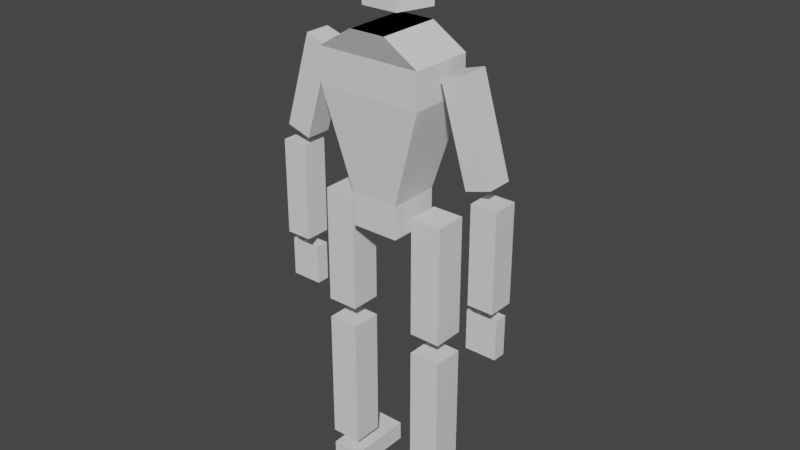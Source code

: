 # Source: sapientblockman_var1.blend  (saved by Blender 3.6.13; exported with 4.5.12 LTS)
import bpy
from mathutils import Matrix  # noqa: F401  (used for matrix-valued properties, if any)

bpy.ops.wm.read_factory_settings(use_empty=True)
scene = bpy.context.scene
scene.name = 'Scene'

# ---- collections
col_collection = bpy.data.collections.new('Collection'); scene.collection.children.link(col_collection)

# ---- materials (node trees are filled in below, after node groups)
mat_material = bpy.data.materials.new('Material')
mat_material.use_transparent_shadow = False
mat_material_001 = bpy.data.materials.new('Material.001')
mat_material_001.use_transparent_shadow = False

# ---- material node trees
mat_material.use_nodes = True; mat_material.node_tree.nodes.clear()
_N = mat_material.node_tree.nodes; _L = mat_material.node_tree.links
n0 = _N.new('ShaderNodeBsdfPrincipled'); n0.name = 'Principled BSDF'; n0.location = (10, 300)
n0.distribution = 'GGX'
n0.subsurface_method = 'RANDOM_WALK_SKIN'
n0.inputs[3].default_value = 1.45
n0.inputs[27].default_value = (0.0, 0.0, 0.0, 1.0)
n0.inputs[28].default_value = 1.0
n1 = _N.new('ShaderNodeOutputMaterial'); n1.name = 'Material Output'; n1.location = (300, 300)
_L.new(n0.outputs[0], n1.inputs[0])
n1.is_active_output = True
mat_material_001.use_nodes = True; mat_material_001.node_tree.nodes.clear()
_N = mat_material_001.node_tree.nodes; _L = mat_material_001.node_tree.links
n0 = _N.new('ShaderNodeBsdfPrincipled'); n0.name = 'Principled BSDF'; n0.location = (10, 300)
n0.distribution = 'GGX'
n0.subsurface_method = 'RANDOM_WALK_SKIN'
n0.inputs[3].default_value = 1.45
n0.inputs[27].default_value = (0.0, 0.0, 0.0, 1.0)
n0.inputs[28].default_value = 1.0
n1 = _N.new('ShaderNodeOutputMaterial'); n1.name = 'Material Output'; n1.location = (300, 300)
_L.new(n0.outputs[0], n1.inputs[0])
n1.is_active_output = True

# ---- world
world_world = bpy.data.worlds.new('World'); scene.world = world_world
world_world.use_nodes = True; world_world.node_tree.nodes.clear()
_N = world_world.node_tree.nodes; _L = world_world.node_tree.links
n0 = _N.new('ShaderNodeOutputWorld'); n0.name = 'World Output'; n0.location = (300, 300)
n1 = _N.new('ShaderNodeBackground'); n1.name = 'Background'; n1.location = (10, 300)
n1.inputs[0].default_value = (0.05088, 0.05088, 0.05088, 1.0)
_L.new(n1.outputs[0], n0.inputs[0])
n0.is_active_output = True
world_world.color = (0.05088, 0.05088, 0.05088)
world_world.use_sun_shadow = False
world_world.sun_shadow_jitter_overblur = 0.0

# ---- meshes
me_cube_001 = bpy.data.meshes.new('Cube.001')
me_cube_001.from_pydata([(-0.2513, 0.3999, -0.2589), (0.2513, 0.3999, -0.2589), (0.2513, -0.3999, -0.2589), (-0.2513, -0.3999, -0.2589), (0.549, -0.5, 0.2913), (0.549, 0.5, 0.2913), (-0.549, 0.5, 0.2913), (-0.549, -0.5, 0.2913), (0.2513, 0.3999, -0.4481), (-0.2513, 0.3999, -0.4481), (0.1891, 0.4973, 0.6129), (-0.6839, -0.2467, -1.126), (-0.6839, 0.2467, -1.008), (-0.9898, -0.2028, -0.1422), (-0.6391, 0.2028, 0.4473), (0.1896, -0.5027, 0.6129), (0.6839, -0.2467, -1.126), (0.3563, -0.2467, -1.911), (0.3563, -0.2467, -1.126), (0.3563, 0.2467, -1.008), (1.259, 0.2028, -0.7013), (0.9898, 0.2028, -0.1422), (0.8972, -0.2028, 0.4901), (0.6391, 0.2028, 0.4473), (-0.6839, -0.2389, -2.118), (-0.6839, 0.8177, -2.002), (-0.3563, -0.2389, -2.118), (-0.3563, 0.8177, -2.002), (-0.3563, -0.2389, -2.002), (0.1896, 0.4973, 0.6129), (0.6839, -0.2467, -1.911), (0.3563, 0.2467, -1.911), (0.3563, 0.2467, -1.126), (0.6839, -0.2467, -1.008), (0.3563, -0.2467, -1.008), (0.3563, 0.2467, -0.3282), (1.259, -0.2028, -0.1422), (0.9301, -0.2028, -0.08824), (0.6391, -0.2028, 0.4473), (-0.549, -0.5, 0.489), (-0.549, 0.5, 0.489), (-0.3563, -0.2467, -1.911), (-0.3563, -0.2467, -1.126), (-0.3563, -0.2467, -0.3282), (-1.259, 0.2028, -0.1422), (-0.9898, -0.2028, -0.7013), (-0.8972, -0.2028, 0.4901), (0.6839, 0.8177, -2.118), (0.6839, -0.2389, -2.118), (0.6839, 0.8177, -2.002), (0.6839, -0.2389, -2.002), (0.3563, 0.8177, -2.002), (-1.264, -0.1038, -0.9836), (-1.264, -0.1038, -0.755), (-1.264, 0.1038, -0.9836), (-1.264, 0.1038, -0.755), (-0.9368, -0.1038, -0.9836), (-0.9368, -0.1038, -0.755), (-0.9368, 0.1038, -0.9836), (-0.9368, 0.1038, -0.755), (-0.1891, -0.5027, 0.6129), (1.259, 0.2028, -0.1422), (0.9898, -0.2028, -0.7013), (0.9898, -0.2028, -0.1422), (0.9898, 0.2028, -0.7013), (0.8972, 0.2028, 0.4901), (0.9301, 0.2028, -0.08824), (0.549, -0.5, 0.489), (-0.6839, 0.2467, -1.911), (-0.6839, 0.2467, -1.126), (-0.3563, 0.2467, -1.126), (-0.3563, 0.2467, -1.008), (-0.3563, 0.2467, -0.3282), (-1.259, -0.2028, -0.7013), (-1.259, -0.2028, -0.1422), (-1.259, 0.2028, -0.7013), (-0.9898, 0.2028, -0.7013), (-0.9898, 0.2028, -0.1422), (-1.188, -0.2028, -0.04545), (-1.188, 0.2028, -0.04545), (-0.9301, 0.2028, -0.08824), (0.3563, 0.8177, -2.118), (0.3563, -0.2389, -2.118), (0.3563, -0.2389, -2.002), (0.549, 0.5, 0.489), (0.2513, -0.3999, -0.4481), (0.1891, -0.5027, 0.6129), (-0.1896, -0.5027, 0.6129), (-0.1896, 0.4973, 0.6129), (-0.6839, -0.2467, -1.911), (-0.3563, 0.2467, -1.911), (-0.6839, -0.2467, -1.008), (-0.6839, -0.2467, -0.3282), (-0.6839, 0.2467, -0.3282), (-0.3563, -0.2467, -1.008), (-0.8972, 0.2028, 0.4901), (-0.9301, -0.2028, -0.08824), (-0.6391, -0.2028, 0.4473), (-0.2513, -0.3999, -0.4481), (-0.1891, 0.4973, 0.6129), (0.6839, 0.2467, -1.911), (0.6839, 0.2467, -1.126), (0.6839, -0.2467, -0.3282), (0.6839, 0.2467, -1.008), (0.6839, 0.2467, -0.3282), (0.3563, -0.2467, -0.3282), (1.259, -0.2028, -0.7013), (1.188, -0.2028, -0.04545), (1.188, 0.2028, -0.04545), (-0.6839, 0.8177, -2.118), (-0.6839, -0.2389, -2.002), (-0.3563, 0.8177, -2.118), (1.264, -0.1038, -0.9836), (1.264, -0.1038, -0.755), (1.264, 0.1038, -0.9836), (1.264, 0.1038, -0.755), (0.9368, -0.1038, -0.9836), (0.9368, -0.1038, -0.755), (0.9368, 0.1038, -0.9836), (0.9368, 0.1038, -0.755), (-2.117e-08, 0.626, 0.7059), (-2.117e-08, 0.626, 1.147), (0.3102, 0.2866, 0.7059), (0.3102, 0.2866, 1.147), (0.1917, -0.2625, 0.7059), (0.1917, -0.2625, 1.147), (-0.1917, -0.2625, 0.7059), (-0.1917, -0.2625, 1.147), (-0.3102, 0.2866, 0.7059), (-0.3102, 0.2866, 1.147), (-2.117e-08, 0.626, 0.9581), (-2.117e-08, 0.626, 1.021), (0.3102, 0.2866, 1.021), (0.3102, 0.2866, 0.9581), (-0.3102, 0.2866, 1.021), (-0.3102, 0.2866, 0.9581), (0.1795, 0.3999, -0.2589), (0.1077, 0.3999, -0.2589), (0.03589, 0.3999, -0.2589), (-0.03589, 0.3999, -0.2589), (-0.1077, 0.3999, -0.2589), (-0.1795, 0.3999, -0.2589), (-0.3922, 0.5, 0.2913), (-0.2353, 0.5, 0.2913), (-0.07843, 0.5, 0.2913), (0.07843, 0.5, 0.2913), (0.2353, 0.5, 0.2913), (0.3922, 0.5, 0.2913), (-0.3922, 0.5, 0.489), (-0.2353, 0.5, 0.489), (-0.07843, 0.5, 0.489), (0.07843, 0.5, 0.489), (0.2353, 0.5, 0.489), (0.3922, 0.5, 0.489), (0.3294, -0.5, 0.2913), (0.1098, -0.5, 0.2913), (-0.1098, -0.5, 0.2913), (-0.3294, -0.5, 0.2913), (0.3294, -0.5, 0.489), (0.1098, -0.5, 0.489), (-0.1098, -0.5, 0.489), (-0.3294, -0.5, 0.489), (-0.287, -0.5, 0.3337), (-0.1522, -0.5, 0.3337), (-0.1522, -0.5, 0.4466), (-0.287, -0.5, 0.4466), (-0.06743, -0.5, 0.3337), (0.06743, -0.5, 0.3337), (0.06743, -0.5, 0.4466), (-0.06743, -0.5, 0.4466), (0.1522, -0.5, 0.3337), (0.287, -0.5, 0.3337), (0.287, -0.5, 0.4466), (0.1522, -0.5, 0.4466), (-0.5895, 0.2467, -1.817), (-0.5895, 0.2467, -1.221), (-0.4507, 0.2467, -1.221), (-0.4507, 0.2467, -1.817), (-0.6839, -0.1471, -0.9086), (-0.6839, -0.1471, -0.4278), (-0.6839, 0.1471, -0.4278), (-0.6839, 0.1471, -0.9086), (0.5895, 0.2467, -1.817), (0.4507, 0.2467, -1.817), (0.4507, 0.2467, -1.221), (0.5895, 0.2467, -1.221), (0.6839, -0.1471, -0.9086), (0.6839, 0.1471, -0.9086), (0.6839, 0.1471, -0.4278), (0.6839, -0.1471, -0.4278), (-1.08, 0.2028, 0.007285), (-0.8596, 0.2028, 0.4132), (-0.7471, 0.2028, 0.3945), (-0.9676, 0.2028, -0.01138), (1.08, 0.2028, 0.007285), (0.9676, 0.2028, -0.01138), (0.7471, 0.2028, 0.3945), (0.8596, 0.2028, 0.4132), (-1.259, -0.09382, -0.5923), (-1.259, -0.09382, -0.2512), (-1.259, 0.09382, -0.2512), (-1.259, 0.09382, -0.5923), (1.259, -0.09382, -0.5923), (1.259, 0.09382, -0.5923), (1.259, 0.09382, -0.2512), (1.259, -0.09382, -0.2512), (-1.174, 0.1038, -0.8929), (-1.174, 0.1038, -0.8458), (-1.028, 0.1038, -0.8458), (-1.028, 0.1038, -0.8929), (1.174, 0.1038, -0.8929), (1.028, 0.1038, -0.8929), (1.028, 0.1038, -0.8458), (1.174, 0.1038, -0.8458), (-0.4854, 0.6886, -2.118), (-0.4854, -0.1098, -2.118), (-0.5548, -0.1098, -2.118), (-0.5548, 0.6886, -2.118), (0.4854, 0.6886, -2.118), (0.5548, 0.6886, -2.118), (0.5548, -0.1098, -2.118), (0.4854, -0.1098, -2.118)], [], [(6, 7, 39, 40), (2, 1, 5, 4), (3, 2, 4, 154, 155, 156, 157, 7), (0, 3, 7, 6), (141, 0, 6, 142), (4, 5, 84, 67), (142, 6, 40, 148), (154, 4, 67, 158), (85, 98, 9, 8), (0, 141, 140, 139, 138, 137, 136, 1, 8, 9), (2, 3, 98, 85), (84, 153, 152, 151, 150, 149, 148, 40, 88, 10), (87, 86, 10, 88), (39, 161, 160, 159, 158, 67, 86, 87), (40, 39, 87, 88), (67, 84, 10, 86), (89, 11, 69, 68), (174, 175, 176, 177), (90, 70, 42, 41), (41, 42, 11, 89), (68, 90, 41, 89), (70, 69, 11, 42), (178, 179, 180, 181), (12, 93, 72, 71), (71, 72, 43, 94), (12, 71, 94, 91), (72, 93, 92, 43), (198, 199, 200, 201), (75, 44, 77, 76), (76, 77, 13, 45), (45, 13, 74, 73), (75, 76, 45, 73), (77, 44, 74, 13), (78, 46, 95, 79), (190, 191, 192, 193), (80, 14, 97, 96), (96, 97, 46, 78), (79, 80, 96, 78), (14, 95, 46, 97), (15, 29, 99, 60), (67, 15, 60, 39, 161, 160, 159, 158), (84, 29, 15, 67), (39, 60, 99, 40), (30, 100, 101, 16), (182, 183, 184, 185), (31, 17, 18, 32), (17, 30, 16, 18), (100, 30, 17, 31), (32, 18, 16, 101), (186, 187, 188, 189), (103, 19, 35, 104), (19, 34, 105, 35), (34, 33, 102, 105), (103, 33, 34, 19), (35, 105, 102, 104), (202, 203, 204, 205), (20, 64, 21, 61), (64, 62, 63, 21), (62, 106, 36, 63), (20, 106, 62, 64), (21, 63, 36, 61), (107, 108, 65, 22), (194, 195, 196, 197), (66, 37, 38, 23), (37, 107, 22, 38), (108, 107, 37, 66), (23, 38, 22, 65), (109, 24, 110, 25), (25, 110, 28, 27), (27, 28, 26, 111), (214, 215, 216, 217), (25, 27, 111, 109), (28, 110, 24, 26), (47, 49, 50, 48), (49, 51, 83, 50), (51, 81, 82, 83), (218, 219, 220, 221), (49, 47, 81, 51), (83, 82, 48, 50), (52, 53, 55, 54), (206, 207, 208, 209), (58, 59, 57, 56), (56, 57, 53, 52), (54, 58, 56, 52), (1, 2, 85, 8), (94, 43, 92, 91), (0, 9, 98, 3), (112, 114, 115, 113), (210, 211, 212, 213), (118, 116, 117, 119), (116, 112, 113, 117), (114, 112, 116, 118), (122, 133, 132, 123, 125, 124), (124, 125, 127, 126), (123, 121, 129, 127, 125), (126, 127, 129, 134, 135, 128), (120, 122, 124, 126, 128), (128, 135, 130, 120), (134, 129, 121, 131), (135, 134, 131, 130), (120, 130, 133, 122), (131, 121, 123, 132), (130, 131, 132, 133), (5, 147, 153, 84), (147, 146, 152, 153), (146, 145, 151, 152), (145, 144, 150, 151), (144, 143, 149, 150), (143, 142, 148, 149), (1, 136, 147, 5), (136, 137, 146, 147), (137, 138, 145, 146), (138, 139, 144, 145), (139, 140, 143, 144), (140, 141, 142, 143), (7, 157, 161, 39), (162, 163, 164, 165), (166, 167, 168, 169), (170, 171, 172, 173), (157, 156, 163, 162), (156, 160, 164, 163), (160, 161, 165, 164), (161, 157, 162, 165), (156, 155, 167, 166), (155, 159, 168, 167), (159, 160, 169, 168), (160, 156, 166, 169), (155, 154, 171, 170), (154, 158, 172, 171), (158, 159, 173, 172), (159, 155, 170, 173), (68, 69, 175, 174), (69, 70, 176, 175), (70, 90, 177, 176), (90, 68, 174, 177), (91, 92, 179, 178), (92, 93, 180, 179), (93, 12, 181, 180), (12, 91, 178, 181), (100, 31, 183, 182), (31, 32, 184, 183), (32, 101, 185, 184), (101, 100, 182, 185), (33, 103, 187, 186), (103, 104, 188, 187), (104, 102, 189, 188), (102, 33, 186, 189), (79, 95, 191, 190), (95, 14, 192, 191), (14, 80, 193, 192), (80, 79, 190, 193), (108, 66, 195, 194), (66, 23, 196, 195), (23, 65, 197, 196), (65, 108, 194, 197), (73, 74, 199, 198), (74, 44, 200, 199), (44, 75, 201, 200), (75, 73, 198, 201), (106, 20, 203, 202), (20, 61, 204, 203), (61, 36, 205, 204), (36, 106, 202, 205), (54, 55, 207, 206), (55, 59, 208, 207), (59, 58, 209, 208), (58, 54, 206, 209), (114, 118, 211, 210), (118, 119, 212, 211), (119, 115, 213, 212), (115, 114, 210, 213), (111, 26, 215, 214), (26, 24, 216, 215), (24, 109, 217, 216), (109, 111, 214, 217), (81, 47, 219, 218), (47, 48, 220, 219), (48, 82, 221, 220), (82, 81, 218, 221)])
me_cube_001.polygons.foreach_set('material_index', [0, 0, 0, 0, 0, 0, 0, 0, 0, 0, 0, 0, 0, 0, 0, 0, 0, 1, 0, 0, 0, 0, 1, 0, 0, 0, 0, 1, 0, 0, 0, 0, 0, 0, 1, 0, 0, 0, 0, 0, 0, 0, 0, 0, 1, 0, 0, 0, 0, 1, 0, 0, 0, 0, 0, 1, 0, 0, 0, 0, 0, 0, 1, 0, 0, 0, 0, 0, 0, 0, 1, 0, 0, 0, 0, 0, 1, 0, 0, 0, 1, 0, 0, 0, 0, 0, 0, 0, 1, 0, 0, 0, 0, 0, 0, 0, 0, 0, 0, 1, 0, 0, 1, 0, 1, 0, 0, 0, 1, 0, 1, 0, 0, 0, 1, 0, 1, 1, 1, 0, 0, 0, 0, 0, 0, 0, 0, 0, 0, 0, 0, 0, 0, 0, 0, 0, 0, 0, 0, 0, 0, 0, 0, 0, 0, 0, 0, 0, 0, 0, 0, 0, 0, 0, 0, 0, 0, 0, 0, 0, 0, 0, 0, 0, 0, 0, 0, 0, 0, 0, 0, 0, 0, 0, 0, 0, 0, 0, 0])
_uv = me_cube_001.uv_layers.new(name='UVMap')
_uv.uv.foreach_set('vector', [0.5728, 0.25, 0.5728, 0.0, 0.5728, 0.0, 0.5728, 0.25, 0.4353, 0.75, 0.4353, 0.5, 0.5728, 0.5, 0.5728, 0.75, 0.4353, 1.0, 0.4353, 0.75, 0.5728, 0.75, 0.5728, 0.8, 0.5728, 0.85, 0.5728, 0.9, 0.5728, 0.95, 0.5728, 1.0, 0.4353, 0.25, 0.4353, 0.0, 0.5728, 0.0, 0.5728, 0.25, 0.4353, 0.2857, 0.4353, 0.25, 0.5728, 0.25, 0.5728, 0.2857, 0.5728, 0.75, 0.5728, 0.5, 0.5728, 0.5, 0.5728, 0.75, 0.5728, 0.2857, 0.5728, 0.25, 0.5728, 0.25, 0.5728, 0.2857, 0.5728, 0.8, 0.5728, 0.75, 0.5728, 0.75, 0.5728, 0.8, 0.4353, 0.75, 0.4353, 1.0, 0.4353, 0.25, 0.4353, 0.5, 0.4353, 0.25, 0.4353, 0.2857, 0.4353, 0.3214, 0.4353, 0.3571, 0.4353, 0.3929, 0.4353, 0.4286, 0.4353, 0.4643, 0.4353, 0.5, 0.4353, 0.5, 0.4353, 0.25, 0.4353, 0.75, 0.4353, 1.0, 0.4353, 1.0, 0.4353, 0.75, 0.5728, 0.5, 0.5728, 0.4643, 0.5728, 0.4286, 0.5728, 0.3929, 0.5728, 0.3571, 0.5728, 0.3214, 0.5728, 0.2857, 0.5728, 0.25, 0.5728, 0.25, 0.5728, 0.5, 0.5728, 1.0, 0.5728, 0.75, 0.5728, 0.5, 0.5728, 0.25, 0.5728, 1.0, 0.5728, 0.95, 0.5728, 0.9, 0.5728, 0.85, 0.5728, 0.8, 0.5728, 0.75, 0.5728, 0.75, 0.5728, 1.0, 0.5728, 0.25, 0.5728, 0.0, 0.5728, 0.0, 0.5728, 0.25, 0.5728, 0.75, 0.5728, 0.5, 0.5728, 0.5, 0.5728, 0.75, 0.375, 0.0, 0.625, 0.0, 0.625, 0.25, 0.375, 0.25, 0.4051, 0.322, 0.5949, 0.322, 0.5949, 0.428, 0.4051, 0.428, 0.375, 0.5, 0.625, 0.5, 0.625, 0.75, 0.375, 0.75, 0.375, 0.75, 0.625, 0.75, 0.625, 1.0, 0.375, 1.0, 0.125, 0.5, 0.375, 0.5, 0.375, 0.75, 0.125, 0.75, 0.625, 0.5, 0.875, 0.5, 0.875, 0.75, 0.625, 0.75, 0.4116, 0.05045, 0.5884, 0.05045, 0.5884, 0.1996, 0.4116, 0.1996, 0.375, 0.25, 0.625, 0.25, 0.625, 0.5, 0.375, 0.5, 0.375, 0.5, 0.625, 0.5, 0.625, 0.75, 0.375, 0.75, 0.125, 0.5, 0.375, 0.5, 0.375, 0.75, 0.125, 0.75, 0.625, 0.5, 0.875, 0.5, 0.875, 0.75, 0.625, 0.75, 0.4237, 0.06719, 0.5763, 0.06719, 0.5763, 0.1828, 0.4237, 0.1828, 0.375, 0.25, 0.625, 0.25, 0.625, 0.5, 0.375, 0.5, 0.375, 0.5, 0.625, 0.5, 0.625, 0.75, 0.375, 0.75, 0.375, 0.75, 0.625, 0.75, 0.625, 1.0, 0.375, 1.0, 0.125, 0.5, 0.375, 0.5, 0.375, 0.75, 0.125, 0.75, 0.625, 0.5, 0.875, 0.5, 0.875, 0.75, 0.625, 0.75, 0.375, 0.0, 0.625, 0.0, 0.625, 0.25, 0.375, 0.25, 0.4052, 0.3205, 0.5948, 0.3205, 0.5948, 0.4295, 0.4052, 0.4295, 0.375, 0.5, 0.625, 0.5, 0.625, 0.75, 0.375, 0.75, 0.375, 0.75, 0.625, 0.75, 0.625, 1.0, 0.375, 1.0, 0.125, 0.5, 0.375, 0.5, 0.375, 0.75, 0.125, 0.75, 0.625, 0.5, 0.875, 0.5, 0.875, 0.75, 0.625, 0.75, 0.5728, 1.0, 0.5728, 0.25, 0.5728, 0.5, 0.5728, 0.75, 0.5728, 1.0, 0.5728, 1.0, 0.5728, 0.75, 0.5728, 0.75, 0.5728, 0.8, 0.5728, 0.85, 0.5728, 0.9, 0.5728, 0.95, 0.5728, 0.25, 0.5728, 0.25, 0.5728, 0.0, 0.5728, 0.0, 0.5728, 0.75, 0.5728, 0.75, 0.5728, 0.5, 0.5728, 0.5, 0.375, 0.0, 0.375, 0.25, 0.625, 0.25, 0.625, 0.0, 0.4051, 0.322, 0.4051, 0.428, 0.5949, 0.428, 0.5949, 0.322, 0.375, 0.5, 0.375, 0.75, 0.625, 0.75, 0.625, 0.5, 0.375, 0.75, 0.375, 1.0, 0.625, 1.0, 0.625, 0.75, 0.125, 0.5, 0.125, 0.75, 0.375, 0.75, 0.375, 0.5, 0.625, 0.5, 0.625, 0.75, 0.875, 0.75, 0.875, 0.5, 0.4116, 0.05045, 0.4116, 0.1996, 0.5884, 0.1996, 0.5884, 0.05045, 0.375, 0.25, 0.375, 0.5, 0.625, 0.5, 0.625, 0.25, 0.375, 0.5, 0.375, 0.75, 0.625, 0.75, 0.625, 0.5, 0.375, 0.75, 0.375, 1.0, 0.625, 1.0, 0.625, 0.75, 0.125, 0.5, 0.125, 0.75, 0.375, 0.75, 0.375, 0.5, 0.625, 0.5, 0.625, 0.75, 0.875, 0.75, 0.875, 0.5, 0.4237, 0.06719, 0.4237, 0.1828, 0.5763, 0.1828, 0.5763, 0.06719, 0.375, 0.25, 0.375, 0.5, 0.625, 0.5, 0.625, 0.25, 0.375, 0.5, 0.375, 0.75, 0.625, 0.75, 0.625, 0.5, 0.375, 0.75, 0.375, 1.0, 0.625, 1.0, 0.625, 0.75, 0.125, 0.5, 0.125, 0.75, 0.375, 0.75, 0.375, 0.5, 0.625, 0.5, 0.625, 0.75, 0.875, 0.75, 0.875, 0.5, 0.375, 0.0, 0.375, 0.25, 0.625, 0.25, 0.625, 0.0, 0.4052, 0.3205, 0.4052, 0.4295, 0.5948, 0.4295, 0.5948, 0.3205, 0.375, 0.5, 0.375, 0.75, 0.625, 0.75, 0.625, 0.5, 0.375, 0.75, 0.375, 1.0, 0.625, 1.0, 0.625, 0.75, 0.125, 0.5, 0.125, 0.75, 0.375, 0.75, 0.375, 0.5, 0.625, 0.5, 0.625, 0.75, 0.875, 0.75, 0.875, 0.5, 0.375, 0.0, 0.625, 0.0, 0.625, 0.25, 0.375, 0.25, 0.375, 0.25, 0.625, 0.25, 0.625, 0.5, 0.375, 0.5, 0.375, 0.5, 0.625, 0.5, 0.625, 0.75, 0.375, 0.75, 0.4055, 0.8485, 0.5945, 0.8485, 0.5945, 0.9015, 0.4055, 0.9015, 0.125, 0.5, 0.375, 0.5, 0.375, 0.75, 0.125, 0.75, 0.625, 0.5, 0.875, 0.5, 0.875, 0.75, 0.625, 0.75, 0.375, 0.0, 0.375, 0.25, 0.625, 0.25, 0.625, 0.0, 0.375, 0.25, 0.375, 0.5, 0.625, 0.5, 0.625, 0.25, 0.375, 0.5, 0.375, 0.75, 0.625, 0.75, 0.625, 0.5, 0.4055, 0.8485, 0.4055, 0.9015, 0.5945, 0.9015, 0.5945, 0.8485, 0.125, 0.5, 0.125, 0.75, 0.375, 0.75, 0.375, 0.5, 0.625, 0.5, 0.625, 0.75, 0.875, 0.75, 0.875, 0.5, 0.375, 0.0, 0.625, 0.0, 0.625, 0.25, 0.375, 0.25, 0.4742, 0.3192, 0.5258, 0.3192, 0.5258, 0.4308, 0.4742, 0.4308, 0.375, 0.5, 0.625, 0.5, 0.625, 0.75, 0.375, 0.75, 0.375, 0.75, 0.625, 0.75, 0.625, 1.0, 0.375, 1.0, 0.125, 0.5, 0.375, 0.5, 0.375, 0.75, 0.125, 0.75, 0.4353, 0.5, 0.4353, 0.75, 0.4353, 0.75, 0.4353, 0.5, 0.375, 0.75, 0.625, 0.75, 0.625, 1.0, 0.375, 1.0, 0.4353, 0.5, 0.4353, 0.5, 0.4353, 0.75, 0.4353, 0.75, 0.375, 0.0, 0.375, 0.25, 0.625, 0.25, 0.625, 0.0, 0.4742, 0.3192, 0.4742, 0.4308, 0.5258, 0.4308, 0.5258, 0.3192, 0.375, 0.5, 0.375, 0.75, 0.625, 0.75, 0.625, 0.5, 0.375, 0.75, 0.375, 1.0, 0.625, 1.0, 0.625, 0.75, 0.125, 0.5, 0.125, 0.75, 0.375, 0.75, 0.375, 0.5, 0.8, 0.5, 0.8, 0.7857, 0.8, 0.8571, 0.8, 1.0, 0.6, 1.0, 0.6, 0.5, 0.6, 0.5, 0.6, 1.0, 0.4, 1.0, 0.4, 0.5, 0.4783, 0.3242, 0.25, 0.49, 0.02175, 0.3242, 0.1089, 0.05584, 0.3911, 0.05584, 0.4, 0.5, 0.4, 1.0, 0.2, 1.0, 0.2, 0.8571, 0.2, 0.7857, 0.2, 0.5, 0.75, 0.49, 0.9783, 0.3242, 0.8911, 0.05584, 0.6089, 0.05584, 0.5217, 0.3242, 0.2, 0.5, 0.2, 0.7857, 2.98e-08, 0.7857, 2.98e-08, 0.5, 0.2, 0.8571, 0.2, 1.0, 2.98e-08, 1.0, 2.98e-08, 0.8571, 0.2, 0.7857, 0.2, 0.8571, 2.98e-08, 0.8571, 2.98e-08, 0.7857, 1.0, 0.5, 1.0, 0.7857, 0.8, 0.7857, 0.8, 0.5, 1.0, 0.8571, 1.0, 1.0, 0.8, 1.0, 0.8, 0.8571, 1.0, 0.7857, 1.0, 0.8571, 0.8, 0.8571, 0.8, 0.7857, 0.5728, 0.5, 0.5728, 0.4643, 0.5728, 0.4643, 0.5728, 0.5, 0.5728, 0.4643, 0.5728, 0.4286, 0.5728, 0.4286, 0.5728, 0.4643, 0.5728, 0.4286, 0.5728, 0.3929, 0.5728, 0.3929, 0.5728, 0.4286, 0.5728, 0.3929, 0.5728, 0.3571, 0.5728, 0.3571, 0.5728, 0.3929, 0.5728, 0.3571, 0.5728, 0.3214, 0.5728, 0.3214, 0.5728, 0.3571, 0.5728, 0.3214, 0.5728, 0.2857, 0.5728, 0.2857, 0.5728, 0.3214, 0.4353, 0.5, 0.4353, 0.4643, 0.5728, 0.4643, 0.5728, 0.5, 0.4353, 0.4643, 0.4353, 0.4286, 0.5728, 0.4286, 0.5728, 0.4643, 0.4353, 0.4286, 0.4353, 0.3929, 0.5728, 0.3929, 0.5728, 0.4286, 0.4353, 0.3929, 0.4353, 0.3571, 0.5728, 0.3571, 0.5728, 0.3929, 0.4353, 0.3571, 0.4353, 0.3214, 0.5728, 0.3214, 0.5728, 0.3571, 0.4353, 0.3214, 0.4353, 0.2857, 0.5728, 0.2857, 0.5728, 0.3214, 0.5728, 1.0, 0.5728, 0.95, 0.5728, 0.95, 0.5728, 1.0, 0.5728, 0.9404, 0.5728, 0.9096, 0.5728, 0.9096, 0.5728, 0.9404, 0.5728, 0.8904, 0.5728, 0.8596, 0.5728, 0.8596, 0.5728, 0.8904, 0.5728, 0.8404, 0.5728, 0.8096, 0.5728, 0.8096, 0.5728, 0.8404, 0.5728, 0.95, 0.5728, 0.9, 0.5728, 0.9096, 0.5728, 0.9404, 0.5728, 0.9, 0.5728, 0.9, 0.5728, 0.9096, 0.5728, 0.9096, 0.5728, 0.9, 0.5728, 0.95, 0.5728, 0.9404, 0.5728, 0.9096, 0.5728, 0.95, 0.5728, 0.95, 0.5728, 0.9404, 0.5728, 0.9404, 0.5728, 0.9, 0.5728, 0.85, 0.5728, 0.8596, 0.5728, 0.8904, 0.5728, 0.85, 0.5728, 0.85, 0.5728, 0.8596, 0.5728, 0.8596, 0.5728, 0.85, 0.5728, 0.9, 0.5728, 0.8904, 0.5728, 0.8596, 0.5728, 0.9, 0.5728, 0.9, 0.5728, 0.8904, 0.5728, 0.8904, 0.5728, 0.85, 0.5728, 0.8, 0.5728, 0.8096, 0.5728, 0.8404, 0.5728, 0.8, 0.5728, 0.8, 0.5728, 0.8096, 0.5728, 0.8096, 0.5728, 0.8, 0.5728, 0.85, 0.5728, 0.8404, 0.5728, 0.8096, 0.5728, 0.85, 0.5728, 0.85, 0.5728, 0.8404, 0.5728, 0.8404, 0.375, 0.25, 0.625, 0.25, 0.5949, 0.322, 0.4051, 0.322, 0.625, 0.25, 0.625, 0.5, 0.5949, 0.428, 0.5949, 0.322, 0.625, 0.5, 0.375, 0.5, 0.4051, 0.428, 0.5949, 0.428, 0.375, 0.5, 0.375, 0.25, 0.4051, 0.322, 0.4051, 0.428, 0.375, 0.0, 0.625, 0.0, 0.5884, 0.05045, 0.4116, 0.05045, 0.625, 0.0, 0.625, 0.25, 0.5884, 0.1996, 0.5884, 0.05045, 0.625, 0.25, 0.375, 0.25, 0.4116, 0.1996, 0.5884, 0.1996, 0.375, 0.25, 0.375, 0.0, 0.4116, 0.05045, 0.4116, 0.1996, 0.375, 0.25, 0.375, 0.5, 0.4051, 0.428, 0.4051, 0.322, 0.375, 0.5, 0.625, 0.5, 0.5949, 0.428, 0.4051, 0.428, 0.625, 0.5, 0.625, 0.25, 0.5949, 0.322, 0.5949, 0.428, 0.625, 0.25, 0.375, 0.25, 0.4051, 0.322, 0.5949, 0.322, 0.375, 0.0, 0.375, 0.25, 0.4116, 0.1996, 0.4116, 0.05045, 0.375, 0.25, 0.625, 0.25, 0.5884, 0.1996, 0.4116, 0.1996, 0.625, 0.25, 0.625, 0.0, 0.5884, 0.05045, 0.5884, 0.1996, 0.625, 0.0, 0.375, 0.0, 0.4116, 0.05045, 0.5884, 0.05045, 0.375, 0.25, 0.625, 0.25, 0.5948, 0.3205, 0.4052, 0.3205, 0.625, 0.25, 0.625, 0.5, 0.5948, 0.4295, 0.5948, 0.3205, 0.625, 0.5, 0.375, 0.5, 0.4052, 0.4295, 0.5948, 0.4295, 0.375, 0.5, 0.375, 0.25, 0.4052, 0.3205, 0.4052, 0.4295, 0.375, 0.25, 0.375, 0.5, 0.4052, 0.4295, 0.4052, 0.3205, 0.375, 0.5, 0.625, 0.5, 0.5948, 0.4295, 0.4052, 0.4295, 0.625, 0.5, 0.625, 0.25, 0.5948, 0.3205, 0.5948, 0.4295, 0.625, 0.25, 0.375, 0.25, 0.4052, 0.3205, 0.5948, 0.3205, 0.375, 0.0, 0.625, 0.0, 0.5763, 0.06719, 0.4237, 0.06719, 0.625, 0.0, 0.625, 0.25, 0.5763, 0.1828, 0.5763, 0.06719, 0.625, 0.25, 0.375, 0.25, 0.4237, 0.1828, 0.5763, 0.1828, 0.375, 0.25, 0.375, 0.0, 0.4237, 0.06719, 0.4237, 0.1828, 0.375, 0.0, 0.375, 0.25, 0.4237, 0.1828, 0.4237, 0.06719, 0.375, 0.25, 0.625, 0.25, 0.5763, 0.1828, 0.4237, 0.1828, 0.625, 0.25, 0.625, 0.0, 0.5763, 0.06719, 0.5763, 0.1828, 0.625, 0.0, 0.375, 0.0, 0.4237, 0.06719, 0.5763, 0.06719, 0.375, 0.25, 0.625, 0.25, 0.5258, 0.3192, 0.4742, 0.3192, 0.625, 0.25, 0.625, 0.5, 0.5258, 0.4308, 0.5258, 0.3192, 0.625, 0.5, 0.375, 0.5, 0.4742, 0.4308, 0.5258, 0.4308, 0.375, 0.5, 0.375, 0.25, 0.4742, 0.3192, 0.4742, 0.4308, 0.375, 0.25, 0.375, 0.5, 0.4742, 0.4308, 0.4742, 0.3192, 0.375, 0.5, 0.625, 0.5, 0.5258, 0.4308, 0.4742, 0.4308, 0.625, 0.5, 0.625, 0.25, 0.5258, 0.3192, 0.5258, 0.4308, 0.625, 0.25, 0.375, 0.25, 0.4742, 0.3192, 0.5258, 0.3192, 0.375, 0.75, 0.625, 0.75, 0.5945, 0.8485, 0.4055, 0.8485, 0.625, 0.75, 0.625, 1.0, 0.5945, 0.9015, 0.5945, 0.8485, 0.625, 1.0, 0.375, 1.0, 0.4055, 0.9015, 0.5945, 0.9015, 0.375, 1.0, 0.375, 0.75, 0.4055, 0.8485, 0.4055, 0.9015, 0.375, 0.75, 0.375, 1.0, 0.4055, 0.9015, 0.4055, 0.8485, 0.375, 1.0, 0.625, 1.0, 0.5945, 0.9015, 0.4055, 0.9015, 0.625, 1.0, 0.625, 0.75, 0.5945, 0.8485, 0.5945, 0.9015, 0.625, 0.75, 0.375, 0.75, 0.4055, 0.8485, 0.5945, 0.8485])
me_cube_001.materials.append(mat_material)
me_cube_001.materials.append(mat_material_001)
me_cube_001.update()
arm_armature = bpy.data.armatures.new('Armature')  # bones are not reproduced

# ---- objects
ob_sbm = bpy.data.objects.new('SBM', me_cube_001)
ob_armature = bpy.data.objects.new('Armature', arm_armature)

# ---- transforms, parenting, visibility, modifiers, constraints
ob_sbm.parent = ob_armature
ob_sbm.matrix_parent_inverse = Matrix(((3.564, -0.0, 0.0, -0.0), (-0.0, 3.564, -0.0, 0.0), (0.0, -0.0, 3.564, -3.357), (-0.0, 0.0, -0.0, 1.0)))
ob_sbm.location = (0.0, 0.0, 1.147)
ob_sbm.scale = (0.3052, 0.2027, 0.5525)
_vg = ob_sbm.vertex_groups.new(name='Bone')
for _i, _w in zip([0, 1, 2, 3, 4, 5, 6, 7, 8, 9, 84, 85, 98, 136, 137, 138, 139, 140, 141, 142, 143, 144, 145, 146, 147, 148, 149, 150, 151, 152, 153, 154, 155, 156, 157, 162, 163, 164, 165, 166, 167, 168, 169, 170, 171, 172, 173], [0.8632, 0.8767, 0.8632, 0.8767, 0.06296, 0.06454, 0.06296, 0.06454, 0.1562, 0.2025, 0.006485, 0.2025, 0.2025, 0.8748, 0.8729, 0.8709, 0.869, 0.867, 0.8651, 0.06319, 0.06341, 0.06364, 0.06387, 0.06409, 0.06432, 0.0009264, 0.001853, 0.002779, 0.003705, 0.004632, 0.005558, 0.06328, 0.06359, 0.06391, 0.06423, 0.05041, 0.05025, 0.01372, 0.01375, 0.05017, 0.05001, 0.01365, 0.01368, 0.04992, 0.04976, 0.01358, 0.01362]): _vg.add([_i], _w, 'REPLACE')
_vg = ob_sbm.vertex_groups.new(name='Bone.001')
_vg = ob_sbm.vertex_groups.new(name='Bone.002')
_vg = ob_sbm.vertex_groups.new(name='Bone.003')
_vg = ob_sbm.vertex_groups.new(name='Bone.004')
for _i, _w in zip([10, 15, 29, 39, 40, 60, 86, 87, 88, 99, 148, 149, 150, 151, 152, 153, 158, 159, 160, 161, 162, 163, 164, 165, 166, 167, 168, 169, 170, 171, 172, 173], [0.1036, 0.3512, 0.1158, 0.123, 0.07092, 0.6057, 0.6057, 0.3512, 0.1158, 0.1036, 0.06079, 0.05066, 0.04053, 0.03039, 0.02026, 0.01013, 0.0246, 0.0492, 0.07381, 0.09841, 0.01978, 0.01714, 0.06142, 0.07388, 0.01451, 0.01186, 0.04209, 0.05455, 0.009233, 0.006589, 0.02276, 0.03522]): _vg.add([_i], _w, 'REPLACE')
_vg = ob_sbm.vertex_groups.new(name='Bone.005')
for _i, _w in zip([120, 121, 122, 123, 124, 125, 126, 127, 128, 129, 130, 131, 132, 133, 134, 135], [0.9079, 0.0388, 0.9182, 0.1067, 0.9606, 0.3278, 0.9629, 0.3272, 0.9273, 0.1005, 0.4113, 0.2871, 0.3385, 0.4545, 0.3367, 0.4548]): _vg.add([_i], _w, 'REPLACE')
_vg = ob_sbm.vertex_groups.new(name='Bone.006.L')
for _i, _w in zip([120, 121, 122, 123, 125, 127, 128, 129, 130, 131, 132, 133, 134, 135], [0.04211, 0.4778, 0.03179, 0.4467, 0.3361, 0.3364, 0.02274, 0.4498, 0.2911, 0.3533, 0.3281, 0.2689, 0.3278, 0.2668]): _vg.add([_i], _w, 'REPLACE')
_vg = ob_sbm.vertex_groups.new(name='Bone.006.R')
for _i, _w in zip([120, 121, 122, 123, 125, 127, 128, 129, 130, 131, 132, 133, 134, 135], [0.04211, 0.4778, 0.03179, 0.4467, 0.3361, 0.3364, 0.02274, 0.4498, 0.2911, 0.3533, 0.3281, 0.2689, 0.3278, 0.2668]): _vg.add([_i], _w, 'REPLACE')
_vg = ob_sbm.vertex_groups.new(name='Bone.007.L')
for _i, _w in zip([1, 2, 4, 5, 6, 7, 10, 15, 29, 39, 40, 60, 67, 84, 86, 87, 88, 99, 136, 137, 138, 139, 140, 141, 142, 143, 144, 145, 146, 147, 148, 149, 150, 151, 152, 153, 154, 155, 156, 157, 158, 159, 160, 161, 162, 163, 164, 165, 166, 167, 168, 169, 170, 171, 172, 173], [0.02228, 0.03401, 0.8806, 0.8771, 0.05006, 0.05236, 0.7234, 0.4686, 0.4576, 0.01701, 0.154, 0.1382, 0.9416, 0.92, 0.2561, 0.1803, 0.4265, 0.173, 0.0191, 0.01592, 0.01273, 0.009551, 0.006367, 0.003184, 0.1682, 0.2863, 0.4045, 0.5226, 0.6408, 0.7589, 0.2634, 0.3728, 0.4823, 0.5917, 0.7011, 0.8106, 0.715, 0.5493, 0.3837, 0.218, 0.7567, 0.5718, 0.3868, 0.2019, 0.2476, 0.3513, 0.3515, 0.24, 0.4173, 0.5211, 0.5323, 0.4208, 0.5871, 0.6909, 0.7131, 0.6016]): _vg.add([_i], _w, 'REPLACE')
_vg = ob_sbm.vertex_groups.new(name='Bone.009.L')
_vg.add([22, 23, 37, 38, 65, 66, 107, 108, 194, 195, 196, 197], 1.0, 'REPLACE')
_vg = ob_sbm.vertex_groups.new(name='Bone.010.L')
_vg.add([20, 21, 36, 61, 62, 63, 64, 106, 202, 203, 204, 205], 1.0, 'REPLACE')
_vg = ob_sbm.vertex_groups.new(name='Bone.011.L')
_vg.add([112, 113, 114, 115, 116, 117, 118, 119, 210, 211, 212, 213], 1.0, 'REPLACE')
_vg = ob_sbm.vertex_groups.new(name='Bone.007.R')
for _i, _w in zip([0, 3, 4, 5, 6, 7, 10, 15, 29, 39, 40, 60, 67, 84, 86, 87, 88, 99, 136, 137, 138, 139, 140, 141, 142, 143, 144, 145, 146, 147, 148, 149, 150, 151, 152, 153, 154, 155, 156, 157, 158, 159, 160, 161, 162, 163, 164, 165, 166, 167, 168, 169, 170, 171, 172, 173], [0.03401, 0.02228, 0.05006, 0.05236, 0.8806, 0.8771, 0.173, 0.1803, 0.4265, 0.8435, 0.7751, 0.2561, 0.02111, 0.04819, 0.1382, 0.4686, 0.4576, 0.7234, 0.004859, 0.009717, 0.01458, 0.01943, 0.02429, 0.02915, 0.7623, 0.644, 0.5256, 0.4073, 0.289, 0.1707, 0.6713, 0.5674, 0.4636, 0.3597, 0.2559, 0.152, 0.2155, 0.3809, 0.5463, 0.7117, 0.1856, 0.3501, 0.5145, 0.679, 0.6728, 0.5713, 0.5531, 0.6542, 0.5076, 0.4061, 0.3884, 0.4896, 0.3424, 0.2409, 0.2238, 0.3249]): _vg.add([_i], _w, 'REPLACE')
_vg = ob_sbm.vertex_groups.new(name='Bone.009.R')
_vg.add([14, 46, 78, 79, 80, 95, 96, 97, 190, 191, 192, 193], 1.0, 'REPLACE')
_vg = ob_sbm.vertex_groups.new(name='Bone.010.R')
_vg.add([13, 44, 45, 73, 74, 75, 76, 77, 198, 199, 200, 201], 1.0, 'REPLACE')
_vg = ob_sbm.vertex_groups.new(name='Bone.011.R')
_vg.add([52, 53, 54, 55, 56, 57, 58, 59, 206, 207, 208, 209], 1.0, 'REPLACE')
_vg = ob_sbm.vertex_groups.new(name='Bone.012.L')
for _i, _w in zip([1, 2, 8, 9, 19, 34, 35, 85, 98, 102, 104, 105, 136, 137, 138, 139, 140, 141, 186, 187, 188, 189], [0.06861, 0.07163, 0.7707, 0.09684, 0.08157, 0.0559, 0.8483, 0.6896, 0.09684, 0.4674, 0.5244, 0.1867, 0.05881, 0.049, 0.0392, 0.0294, 0.0196, 0.009801, 0.07081, 0.07441, 0.4385, 0.4081]): _vg.add([_i], _w, 'REPLACE')
_vg = ob_sbm.vertex_groups.new(name='Bone.013.L')
for _i, _w in zip([19, 33, 34, 35, 102, 103, 104, 105, 186, 187, 188, 189], [0.9184, 0.9844, 0.9441, 0.1517, 0.5326, 0.9786, 0.4756, 0.8133, 0.915, 0.9083, 0.5586, 0.5894]): _vg.add([_i], _w, 'REPLACE')
_vg = ob_sbm.vertex_groups.new(name='Bone.014.L')
for _i, _w in zip([16, 17, 18, 30, 31, 32, 48, 49, 50, 82, 83, 100, 101, 182, 183, 184, 185, 218, 219, 220, 221], [1.0, 1.0, 1.0, 1.0, 1.0, 1.0, 0.5245, 0.003492, 0.7763, 0.4484, 0.2019, 1.0, 1.0, 1.0, 1.0, 1.0, 1.0, 0.05873, 0.06014, 0.4344, 0.4196]): _vg.add([_i], _w, 'REPLACE')
_vg = ob_sbm.vertex_groups.new(name='Bone.015.L')
for _i, _w in zip([47, 48, 49, 50, 51, 81, 82, 83, 218, 219, 220, 221], [0.4553, 0.4566, 0.1052, 0.1869, 0.1129, 0.4514, 0.5323, 0.7579, 0.4587, 0.4581, 0.4822, 0.4967]): _vg.add([_i], _w, 'REPLACE')
_vg = ob_sbm.vertex_groups.new(name='Bone.016.L')
for _i, _w in zip([47, 49, 50, 51, 81, 83, 218, 219, 220, 221], [0.5327, 0.868, 0.02351, 0.8768, 0.5381, 0.03048, 0.4705, 0.4695, 0.06538, 0.06548]): _vg.add([_i], _w, 'REPLACE')
_vg = ob_sbm.vertex_groups.new(name='Bone.012.R')
for _i, _w in zip([0, 3, 8, 9, 43, 72, 85, 92, 93, 98, 136, 137, 138, 139, 140, 141, 178, 179, 180, 181], [0.07163, 0.06861, 0.06541, 0.6896, 0.186, 0.8474, 0.09684, 0.4673, 0.5242, 0.6896, 0.01023, 0.02047, 0.0307, 0.04093, 0.05116, 0.0614, 0.07079, 0.408, 0.4383, 0.07439]): _vg.add([_i], _w, 'REPLACE')
_vg = ob_sbm.vertex_groups.new(name='Bone.013.R')
for _i, _w in zip([12, 43, 71, 72, 91, 92, 93, 94, 178, 179, 180, 181], [0.9884, 0.814, 0.9847, 0.1526, 0.9897, 0.5327, 0.4758, 0.978, 0.9202, 0.5904, 0.56, 0.9159]): _vg.add([_i], _w, 'REPLACE')
_vg = ob_sbm.vertex_groups.new(name='Bone.014.R')
for _i, _w in zip([11, 24, 25, 26, 28, 41, 42, 68, 69, 70, 89, 90, 110, 174, 175, 176, 177, 214, 215, 216, 217], [1.0, 0.5245, 0.003492, 0.4484, 0.2019, 1.0, 1.0, 1.0, 1.0, 1.0, 1.0, 1.0, 0.7763, 1.0, 1.0, 1.0, 1.0, 0.05873, 0.4196, 0.4344, 0.06014]): _vg.add([_i], _w, 'REPLACE')
_vg = ob_sbm.vertex_groups.new(name='Bone.015.R')
for _i, _w in zip([24, 25, 26, 27, 28, 109, 110, 111, 214, 215, 216, 217], [0.4566, 0.1052, 0.5323, 0.1129, 0.7579, 0.4553, 0.1869, 0.4514, 0.4587, 0.4967, 0.4822, 0.4581]): _vg.add([_i], _w, 'REPLACE')
_vg = ob_sbm.vertex_groups.new(name='Bone.016.R')
for _i, _w in zip([25, 27, 28, 109, 110, 111, 214, 215, 216, 217], [0.868, 0.8768, 0.03048, 0.5327, 0.02351, 0.5381, 0.4705, 0.06548, 0.06538, 0.4695]): _vg.add([_i], _w, 'REPLACE')
_m = ob_sbm.modifiers.new('Armature', 'ARMATURE')
_m.object = ob_armature
ob_armature.location = (0.0, 0.0, 0.9419)
ob_armature.scale = (0.2806, 0.2806, 0.2806)

# ---- collection membership
col_collection.objects.link(ob_sbm)
col_collection.objects.link(ob_armature)

# ---- scene / render settings (as saved in the file)
scene.frame_start = 1; scene.frame_end = 250; scene.frame_set(118)
scene.render.engine = 'BLENDER_EEVEE_NEXT'
scene.cycles.sampling_pattern = 'TABULATED_SOBOL'
scene.view_settings.view_transform = 'Filmic'
bpy.context.view_layer.update()

# ---- added for rendering (the .blend has no active camera and no usable light): camera, sun
cam_auto = bpy.data.cameras.new('AutoCamera')
cam_auto.lens = 50.0
cam_auto.sensor_width = 36.0
cam_auto.clip_end = 1000.0
ob_auto_camera = bpy.data.objects.new('AutoCamera', cam_auto)
scene.collection.objects.link(ob_auto_camera)
ob_auto_camera.location = (1.83228, -2.16682, 2.34436)
ob_auto_camera.rotation_euler = (1.09748, -7.21219e-08, 0.694738)
scene.camera = ob_auto_camera
light_auto_sun = bpy.data.lights.new('AutoSun', 'SUN')
light_auto_sun.energy = 3.0
light_auto_sun.angle = 0.0523599
ob_auto_sun = bpy.data.objects.new('AutoSun', light_auto_sun)
scene.collection.objects.link(ob_auto_sun)
ob_auto_sun.rotation_euler = (0.872665, 0.174533, 0.523599)
bpy.context.view_layer.update()
